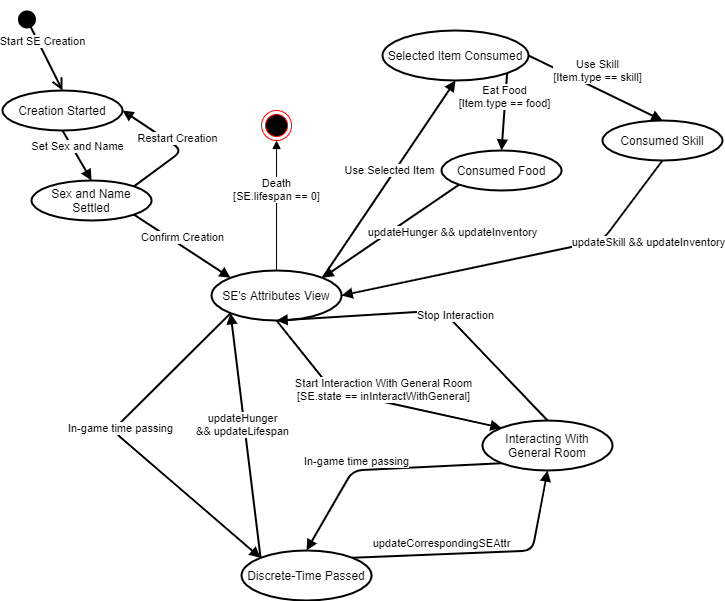

The diagram above was exported from draw.io. Its source (the exported page's mxGraphModel, read from the mxfile embedded in the PNG):
<mxGraphModel dx="1024" dy="555" grid="1" gridSize="10" guides="1" tooltips="1" connect="1" arrows="1" fold="1" page="1" pageScale="1" pageWidth="827" pageHeight="1169" math="0" shadow="0">
  <root>
    <mxCell id="0" />
    <mxCell id="1" parent="0" />
    <mxCell id="xNe6r_7Go-hKiEb3qzzt-1" value="SE's Attributes View" style="ellipse;whiteSpace=wrap;html=1;strokeWidth=2;" parent="1" vertex="1">
      <mxGeometry x="339.04" y="300" width="130" height="50" as="geometry" />
    </mxCell>
    <mxCell id="xNe6r_7Go-hKiEb3qzzt-6" value="Discrete-Time Passed" style="ellipse;whiteSpace=wrap;html=1;strokeWidth=2;" parent="1" vertex="1">
      <mxGeometry x="369.04" y="580" width="130" height="50" as="geometry" />
    </mxCell>
    <mxCell id="xNe6r_7Go-hKiEb3qzzt-10" value="In-game time passing" style="html=1;verticalAlign=bottom;endArrow=block;exitX=0;exitY=1;exitDx=0;exitDy=0;entryX=0;entryY=0;entryDx=0;entryDy=0;strokeWidth=2;" parent="1" source="xNe6r_7Go-hKiEb3qzzt-1" target="xNe6r_7Go-hKiEb3qzzt-6" edge="1">
      <mxGeometry x="-0.0229" width="80" relative="1" as="geometry">
        <mxPoint x="413.0367965644037" y="379.57213562373084" as="sourcePoint" />
        <mxPoint x="604.25" y="520.4300000000001" as="targetPoint" />
        <Array as="points">
          <mxPoint x="240" y="460" />
        </Array>
        <mxPoint as="offset" />
      </mxGeometry>
    </mxCell>
    <mxCell id="xNe6r_7Go-hKiEb3qzzt-11" value="updateHunger&lt;br&gt;&amp;amp;&amp;amp; updateLifespan" style="html=1;verticalAlign=bottom;endArrow=block;exitX=0;exitY=0;exitDx=0;exitDy=0;entryX=0;entryY=1;entryDx=0;entryDy=0;strokeWidth=2;" parent="1" source="xNe6r_7Go-hKiEb3qzzt-6" target="xNe6r_7Go-hKiEb3qzzt-1" edge="1">
      <mxGeometry x="-0.0372" y="4" width="80" relative="1" as="geometry">
        <mxPoint x="686.8680592228743" y="533.1823304703363" as="sourcePoint" />
        <mxPoint x="519.0432034355963" y="410.00213562373096" as="targetPoint" />
        <Array as="points" />
        <mxPoint as="offset" />
      </mxGeometry>
    </mxCell>
    <mxCell id="xNe6r_7Go-hKiEb3qzzt-12" value="Interacting With General Room" style="ellipse;whiteSpace=wrap;html=1;strokeWidth=2;" parent="1" vertex="1">
      <mxGeometry x="610" y="450" width="130" height="50" as="geometry" />
    </mxCell>
    <mxCell id="xNe6r_7Go-hKiEb3qzzt-13" value="Start Interaction With General Room&lt;br&gt;[SE.state == inInteractWithGeneral]" style="html=1;verticalAlign=bottom;endArrow=block;exitX=0.5;exitY=1;exitDx=0;exitDy=0;entryX=0;entryY=0;entryDx=0;entryDy=0;strokeWidth=2;" parent="1" source="xNe6r_7Go-hKiEb3qzzt-1" target="xNe6r_7Go-hKiEb3qzzt-12" edge="1">
      <mxGeometry x="0.0908" y="-4" width="80" relative="1" as="geometry">
        <mxPoint x="780.25" y="269.57" as="sourcePoint" />
        <mxPoint x="619.0367965644036" y="380.42786437626916" as="targetPoint" />
        <Array as="points">
          <mxPoint x="460" y="420" />
        </Array>
        <mxPoint as="offset" />
      </mxGeometry>
    </mxCell>
    <mxCell id="xNe6r_7Go-hKiEb3qzzt-14" value="Stop Interaction" style="html=1;verticalAlign=bottom;endArrow=block;entryX=0.5;entryY=1;entryDx=0;entryDy=0;exitX=0.5;exitY=0;exitDx=0;exitDy=0;strokeWidth=2;" parent="1" source="xNe6r_7Go-hKiEb3qzzt-12" target="xNe6r_7Go-hKiEb3qzzt-1" edge="1">
      <mxGeometry x="-0.1645" width="80" relative="1" as="geometry">
        <mxPoint x="579.04" y="350" as="sourcePoint" />
        <mxPoint x="669.04" y="195" as="targetPoint" />
        <mxPoint as="offset" />
        <Array as="points">
          <mxPoint x="570" y="340" />
        </Array>
      </mxGeometry>
    </mxCell>
    <mxCell id="xNe6r_7Go-hKiEb3qzzt-15" value="In-game time passing" style="html=1;verticalAlign=bottom;endArrow=block;exitX=0;exitY=1;exitDx=0;exitDy=0;entryX=0.5;entryY=0;entryDx=0;entryDy=0;strokeWidth=2;" parent="1" source="xNe6r_7Go-hKiEb3qzzt-12" target="xNe6r_7Go-hKiEb3qzzt-6" edge="1">
      <mxGeometry x="0.1976" width="80" relative="1" as="geometry">
        <mxPoint x="648.0780592228743" y="429.9976695296637" as="sourcePoint" />
        <mxPoint x="678.0780592228743" y="674.6423304703362" as="targetPoint" />
        <Array as="points">
          <mxPoint x="480" y="500" />
        </Array>
        <mxPoint as="offset" />
      </mxGeometry>
    </mxCell>
    <mxCell id="xNe6r_7Go-hKiEb3qzzt-16" value="updateCorrespondingSEAttr" style="html=1;verticalAlign=bottom;endArrow=block;exitX=1;exitY=0;exitDx=0;exitDy=0;entryX=0.5;entryY=1;entryDx=0;entryDy=0;strokeWidth=2;" parent="1" source="xNe6r_7Go-hKiEb3qzzt-6" target="xNe6r_7Go-hKiEb3qzzt-12" edge="1">
      <mxGeometry x="-0.3156" y="2" width="80" relative="1" as="geometry">
        <mxPoint x="678.0780592228743" y="674.6423304703362" as="sourcePoint" />
        <mxPoint x="648.0780592228743" y="429.9976695296637" as="targetPoint" />
        <Array as="points">
          <mxPoint x="660" y="580" />
        </Array>
        <mxPoint as="offset" />
      </mxGeometry>
    </mxCell>
    <mxCell id="xNe6r_7Go-hKiEb3qzzt-38" value="Selected Item Consumed" style="ellipse;whiteSpace=wrap;html=1;strokeWidth=2;" parent="1" vertex="1">
      <mxGeometry x="510" y="60" width="146" height="50" as="geometry" />
    </mxCell>
    <mxCell id="xNe6r_7Go-hKiEb3qzzt-39" value="Use Selected Item" style="html=1;verticalAlign=bottom;endArrow=block;entryX=0.5;entryY=1;entryDx=0;entryDy=0;exitX=1;exitY=0;exitDx=0;exitDy=0;strokeWidth=2;" parent="1" source="xNe6r_7Go-hKiEb3qzzt-1" target="xNe6r_7Go-hKiEb3qzzt-38" edge="1">
      <mxGeometry width="80" relative="1" as="geometry">
        <mxPoint x="430" y="290" as="sourcePoint" />
        <mxPoint x="510" y="290" as="targetPoint" />
      </mxGeometry>
    </mxCell>
    <mxCell id="xNe6r_7Go-hKiEb3qzzt-40" value="Consumed Food" style="ellipse;whiteSpace=wrap;html=1;strokeWidth=2;" parent="1" vertex="1">
      <mxGeometry x="569.04" y="180" width="120" height="40" as="geometry" />
    </mxCell>
    <mxCell id="xNe6r_7Go-hKiEb3qzzt-41" value="Eat Food&lt;br&gt;[Item.type == food]" style="html=1;verticalAlign=bottom;endArrow=block;entryX=0.5;entryY=0;entryDx=0;entryDy=0;exitX=1;exitY=1;exitDx=0;exitDy=0;strokeWidth=2;" parent="1" source="xNe6r_7Go-hKiEb3qzzt-38" target="xNe6r_7Go-hKiEb3qzzt-40" edge="1">
      <mxGeometry width="80" relative="1" as="geometry">
        <mxPoint x="460.0019407771256" y="317.32233047033617" as="sourcePoint" />
        <mxPoint x="593" y="120" as="targetPoint" />
      </mxGeometry>
    </mxCell>
    <mxCell id="xNe6r_7Go-hKiEb3qzzt-42" value="updateHunger &amp;amp;&amp;amp; updateInventory" style="html=1;verticalAlign=bottom;endArrow=block;exitX=0;exitY=1;exitDx=0;exitDy=0;entryX=1;entryY=0;entryDx=0;entryDy=0;strokeWidth=2;" parent="1" source="xNe6r_7Go-hKiEb3qzzt-40" target="xNe6r_7Go-hKiEb3qzzt-1" edge="1">
      <mxGeometry x="-0.5562" y="43" width="80" relative="1" as="geometry">
        <mxPoint x="189.03999999999996" y="680" as="sourcePoint" />
        <mxPoint x="278.07805922287434" y="832.3223304703363" as="targetPoint" />
        <Array as="points" />
        <mxPoint as="offset" />
      </mxGeometry>
    </mxCell>
    <mxCell id="xNe6r_7Go-hKiEb3qzzt-43" value="Consumed Skill" style="ellipse;whiteSpace=wrap;html=1;strokeWidth=2;" parent="1" vertex="1">
      <mxGeometry x="730" y="150" width="120" height="40" as="geometry" />
    </mxCell>
    <mxCell id="xNe6r_7Go-hKiEb3qzzt-44" value="Use Skill&lt;br&gt;[Item.type == skill]" style="html=1;verticalAlign=bottom;endArrow=block;entryX=0.5;entryY=0;entryDx=0;entryDy=0;exitX=1;exitY=0.5;exitDx=0;exitDy=0;strokeWidth=2;" parent="1" source="xNe6r_7Go-hKiEb3qzzt-38" target="xNe6r_7Go-hKiEb3qzzt-43" edge="1">
      <mxGeometry x="0.0146" y="2" width="80" relative="1" as="geometry">
        <mxPoint x="885.5787950266181" y="59.99766952966372" as="sourcePoint" />
        <mxPoint x="843.96" y="77.32" as="targetPoint" />
        <mxPoint as="offset" />
      </mxGeometry>
    </mxCell>
    <mxCell id="xNe6r_7Go-hKiEb3qzzt-45" value="updateSkill &amp;amp;&amp;amp; updateInventory" style="html=1;verticalAlign=bottom;endArrow=block;exitX=0.5;exitY=1;exitDx=0;exitDy=0;entryX=1;entryY=0.5;entryDx=0;entryDy=0;strokeWidth=2;" parent="1" source="xNe6r_7Go-hKiEb3qzzt-43" target="xNe6r_7Go-hKiEb3qzzt-1" edge="1">
      <mxGeometry x="-0.5562" y="43" width="80" relative="1" as="geometry">
        <mxPoint x="440" y="637.32" as="sourcePoint" />
        <mxPoint x="480" y="320" as="targetPoint" />
        <Array as="points">
          <mxPoint x="730" y="270" />
        </Array>
        <mxPoint as="offset" />
      </mxGeometry>
    </mxCell>
    <mxCell id="xNe6r_7Go-hKiEb3qzzt-46" value="Start SE Creation" style="html=1;verticalAlign=bottom;startArrow=circle;startFill=1;endArrow=open;startSize=6;endSize=8;entryX=0.5;entryY=0;entryDx=0;entryDy=0;strokeWidth=2;" parent="1" target="xNe6r_7Go-hKiEb3qzzt-47" edge="1">
      <mxGeometry width="80" relative="1" as="geometry">
        <mxPoint x="150" y="40" as="sourcePoint" />
        <mxPoint x="200" y="120" as="targetPoint" />
      </mxGeometry>
    </mxCell>
    <mxCell id="xNe6r_7Go-hKiEb3qzzt-47" value="Creation Started" style="ellipse;whiteSpace=wrap;html=1;strokeWidth=2;" parent="1" vertex="1">
      <mxGeometry x="130" y="120" width="120" height="40" as="geometry" />
    </mxCell>
    <mxCell id="xNe6r_7Go-hKiEb3qzzt-49" value="Set Sex and Name" style="html=1;verticalAlign=bottom;endArrow=block;exitX=0.5;exitY=1;exitDx=0;exitDy=0;entryX=0.5;entryY=0;entryDx=0;entryDy=0;strokeWidth=2;" parent="1" source="xNe6r_7Go-hKiEb3qzzt-47" target="xNe6r_7Go-hKiEb3qzzt-51" edge="1">
      <mxGeometry width="80" relative="1" as="geometry">
        <mxPoint x="260.0019407771256" y="277.32233047033617" as="sourcePoint" />
        <mxPoint x="250" y="210" as="targetPoint" />
      </mxGeometry>
    </mxCell>
    <mxCell id="xNe6r_7Go-hKiEb3qzzt-51" value="Sex and Name Settled" style="ellipse;whiteSpace=wrap;html=1;strokeWidth=2;" parent="1" vertex="1">
      <mxGeometry x="159.04" y="210" width="120" height="40" as="geometry" />
    </mxCell>
    <mxCell id="xNe6r_7Go-hKiEb3qzzt-52" value="Restart Creation" style="html=1;verticalAlign=bottom;endArrow=block;entryX=1;entryY=0.5;entryDx=0;entryDy=0;exitX=1;exitY=0;exitDx=0;exitDy=0;strokeWidth=2;" parent="1" source="xNe6r_7Go-hKiEb3qzzt-51" target="xNe6r_7Go-hKiEb3qzzt-47" edge="1">
      <mxGeometry width="80" relative="1" as="geometry">
        <mxPoint x="310" y="140" as="sourcePoint" />
        <mxPoint x="414" y="139.5" as="targetPoint" />
        <Array as="points">
          <mxPoint x="310" y="180" />
        </Array>
      </mxGeometry>
    </mxCell>
    <mxCell id="xNe6r_7Go-hKiEb3qzzt-53" value="Confirm Creation" style="html=1;verticalAlign=bottom;endArrow=block;exitX=1;exitY=1;exitDx=0;exitDy=0;entryX=0;entryY=0;entryDx=0;entryDy=0;strokeWidth=2;" parent="1" source="xNe6r_7Go-hKiEb3qzzt-51" target="xNe6r_7Go-hKiEb3qzzt-1" edge="1">
      <mxGeometry width="80" relative="1" as="geometry">
        <mxPoint x="350" y="250" as="sourcePoint" />
        <mxPoint x="430" y="250" as="targetPoint" />
      </mxGeometry>
    </mxCell>
    <mxCell id="U6Ya8v2kjqIuyxs-wqei-1" value="" style="ellipse;html=1;shape=endState;fillColor=#000000;strokeColor=#ff0000;" vertex="1" parent="1">
      <mxGeometry x="389.04" y="140" width="30" height="30" as="geometry" />
    </mxCell>
    <mxCell id="U6Ya8v2kjqIuyxs-wqei-2" value="Death&lt;br&gt;[SE.lifespan == 0]" style="html=1;verticalAlign=bottom;endArrow=block;entryX=0.5;entryY=1;entryDx=0;entryDy=0;exitX=0.5;exitY=0;exitDx=0;exitDy=0;" edge="1" parent="1" source="xNe6r_7Go-hKiEb3qzzt-1" target="U6Ya8v2kjqIuyxs-wqei-1">
      <mxGeometry width="80" relative="1" as="geometry">
        <mxPoint x="403.54" y="275" as="sourcePoint" />
        <mxPoint x="403.54" y="185" as="targetPoint" />
        <mxPoint as="offset" />
      </mxGeometry>
    </mxCell>
  </root>
</mxGraphModel>